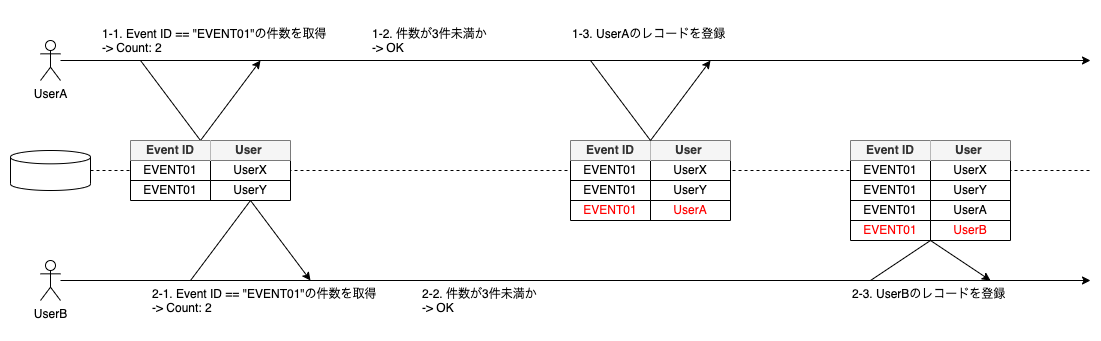

The diagram above was exported from draw.io. Its source (the exported page's mxGraphModel, read from the mxfile embedded in the PNG):
<mxGraphModel dx="1426" dy="736" grid="1" gridSize="10" guides="1" tooltips="1" connect="1" arrows="1" fold="1" page="1" pageScale="1" pageWidth="1169" pageHeight="827" math="0" shadow="0">
  <root>
    <mxCell id="0" />
    <mxCell id="1" parent="0" />
    <mxCell id="oLLSvClZpCXyz2lEOVNr-1" value="" style="rounded=0;whiteSpace=wrap;html=1;fontSize=12;fontColor=#000000;strokeColor=none;fillColor=none;" vertex="1" parent="1">
      <mxGeometry x="30" y="180" width="1100" height="340" as="geometry" />
    </mxCell>
    <mxCell id="3ThglNiv2MqqT5xYzeKz-4" style="rounded=0;orthogonalLoop=1;jettySize=auto;html=1;" parent="1" source="3ThglNiv2MqqT5xYzeKz-2" edge="1">
      <mxGeometry relative="1" as="geometry">
        <mxPoint x="1120" y="240" as="targetPoint" />
      </mxGeometry>
    </mxCell>
    <mxCell id="3ThglNiv2MqqT5xYzeKz-2" value="UserA" style="shape=umlActor;verticalLabelPosition=bottom;verticalAlign=top;html=1;outlineConnect=0;aspect=fixed;" parent="1" vertex="1">
      <mxGeometry x="70" y="220" width="20" height="40" as="geometry" />
    </mxCell>
    <mxCell id="3ThglNiv2MqqT5xYzeKz-5" value="" style="strokeWidth=1;html=1;shape=mxgraph.flowchart.database;whiteSpace=wrap;" parent="1" vertex="1">
      <mxGeometry x="40" y="330" width="80" height="40" as="geometry" />
    </mxCell>
    <mxCell id="3ThglNiv2MqqT5xYzeKz-36" value="" style="endArrow=none;dashed=1;html=1;rounded=0;" parent="1" edge="1">
      <mxGeometry width="50" height="50" relative="1" as="geometry">
        <mxPoint x="120" y="350" as="sourcePoint" />
        <mxPoint x="1120" y="350" as="targetPoint" />
      </mxGeometry>
    </mxCell>
    <mxCell id="3ThglNiv2MqqT5xYzeKz-38" style="edgeStyle=none;rounded=0;orthogonalLoop=1;jettySize=auto;html=1;" parent="1" source="3ThglNiv2MqqT5xYzeKz-37" edge="1">
      <mxGeometry relative="1" as="geometry">
        <mxPoint x="1120" y="460" as="targetPoint" />
      </mxGeometry>
    </mxCell>
    <mxCell id="3ThglNiv2MqqT5xYzeKz-37" value="UserB" style="shape=umlActor;verticalLabelPosition=bottom;verticalAlign=top;html=1;outlineConnect=0;aspect=fixed;" parent="1" vertex="1">
      <mxGeometry x="70" y="440" width="20" height="40" as="geometry" />
    </mxCell>
    <mxCell id="3ThglNiv2MqqT5xYzeKz-40" value="" style="endArrow=none;html=1;rounded=0;elbow=vertical;" parent="1" edge="1">
      <mxGeometry width="50" height="50" relative="1" as="geometry">
        <mxPoint x="170" y="240" as="sourcePoint" />
        <mxPoint x="230" y="320" as="targetPoint" />
      </mxGeometry>
    </mxCell>
    <mxCell id="3ThglNiv2MqqT5xYzeKz-41" value="" style="endArrow=none;html=1;rounded=0;elbow=vertical;startArrow=classic;startFill=1;" parent="1" edge="1">
      <mxGeometry width="50" height="50" relative="1" as="geometry">
        <mxPoint x="290" y="240" as="sourcePoint" />
        <mxPoint x="230" y="320" as="targetPoint" />
      </mxGeometry>
    </mxCell>
    <mxCell id="3ThglNiv2MqqT5xYzeKz-8" value="" style="shape=table;html=1;whiteSpace=wrap;startSize=0;container=1;collapsible=0;childLayout=tableLayout;strokeWidth=1;" parent="1" vertex="1">
      <mxGeometry x="160" y="320" width="160" height="60" as="geometry" />
    </mxCell>
    <mxCell id="3ThglNiv2MqqT5xYzeKz-9" value="" style="shape=tableRow;horizontal=0;startSize=0;swimlaneHead=0;swimlaneBody=0;top=0;left=0;bottom=0;right=0;collapsible=0;dropTarget=0;fillColor=none;points=[[0,0.5],[1,0.5]];portConstraint=eastwest;strokeWidth=1;" parent="3ThglNiv2MqqT5xYzeKz-8" vertex="1">
      <mxGeometry width="160" height="20" as="geometry" />
    </mxCell>
    <mxCell id="3ThglNiv2MqqT5xYzeKz-10" value="&lt;b&gt;Event ID&lt;/b&gt;" style="shape=partialRectangle;html=1;whiteSpace=wrap;connectable=0;fillColor=#f5f5f5;top=0;left=0;bottom=0;right=0;overflow=hidden;strokeWidth=1;fontColor=#333333;strokeColor=#666666;" parent="3ThglNiv2MqqT5xYzeKz-9" vertex="1">
      <mxGeometry width="80" height="20" as="geometry">
        <mxRectangle width="80" height="20" as="alternateBounds" />
      </mxGeometry>
    </mxCell>
    <mxCell id="3ThglNiv2MqqT5xYzeKz-11" value="&lt;b&gt;User&amp;nbsp;&lt;/b&gt;" style="shape=partialRectangle;html=1;whiteSpace=wrap;connectable=0;fillColor=#f5f5f5;top=0;left=0;bottom=0;right=0;overflow=hidden;strokeWidth=1;fontColor=#333333;strokeColor=#666666;" parent="3ThglNiv2MqqT5xYzeKz-9" vertex="1">
      <mxGeometry x="80" width="80" height="20" as="geometry">
        <mxRectangle width="80" height="20" as="alternateBounds" />
      </mxGeometry>
    </mxCell>
    <mxCell id="3ThglNiv2MqqT5xYzeKz-13" value="" style="shape=tableRow;horizontal=0;startSize=0;swimlaneHead=0;swimlaneBody=0;top=0;left=0;bottom=0;right=0;collapsible=0;dropTarget=0;fillColor=none;points=[[0,0.5],[1,0.5]];portConstraint=eastwest;strokeWidth=1;" parent="3ThglNiv2MqqT5xYzeKz-8" vertex="1">
      <mxGeometry y="20" width="160" height="20" as="geometry" />
    </mxCell>
    <mxCell id="3ThglNiv2MqqT5xYzeKz-14" value="EVENT01" style="shape=partialRectangle;html=1;whiteSpace=wrap;connectable=0;fillColor=none;top=0;left=0;bottom=0;right=0;overflow=hidden;strokeWidth=1;" parent="3ThglNiv2MqqT5xYzeKz-13" vertex="1">
      <mxGeometry width="80" height="20" as="geometry">
        <mxRectangle width="80" height="20" as="alternateBounds" />
      </mxGeometry>
    </mxCell>
    <mxCell id="3ThglNiv2MqqT5xYzeKz-15" value="UserX" style="shape=partialRectangle;html=1;whiteSpace=wrap;connectable=0;fillColor=none;top=0;left=0;bottom=0;right=0;overflow=hidden;strokeWidth=1;" parent="3ThglNiv2MqqT5xYzeKz-13" vertex="1">
      <mxGeometry x="80" width="80" height="20" as="geometry">
        <mxRectangle width="80" height="20" as="alternateBounds" />
      </mxGeometry>
    </mxCell>
    <mxCell id="3ThglNiv2MqqT5xYzeKz-17" value="" style="shape=tableRow;horizontal=0;startSize=0;swimlaneHead=0;swimlaneBody=0;top=0;left=0;bottom=0;right=0;collapsible=0;dropTarget=0;fillColor=none;points=[[0,0.5],[1,0.5]];portConstraint=eastwest;strokeWidth=1;" parent="3ThglNiv2MqqT5xYzeKz-8" vertex="1">
      <mxGeometry y="40" width="160" height="20" as="geometry" />
    </mxCell>
    <mxCell id="3ThglNiv2MqqT5xYzeKz-18" value="EVENT01" style="shape=partialRectangle;html=1;whiteSpace=wrap;connectable=0;fillColor=none;top=0;left=0;bottom=0;right=0;overflow=hidden;strokeWidth=1;" parent="3ThglNiv2MqqT5xYzeKz-17" vertex="1">
      <mxGeometry width="80" height="20" as="geometry">
        <mxRectangle width="80" height="20" as="alternateBounds" />
      </mxGeometry>
    </mxCell>
    <mxCell id="3ThglNiv2MqqT5xYzeKz-19" value="UserY" style="shape=partialRectangle;html=1;whiteSpace=wrap;connectable=0;fillColor=none;top=0;left=0;bottom=0;right=0;overflow=hidden;strokeWidth=1;" parent="3ThglNiv2MqqT5xYzeKz-17" vertex="1">
      <mxGeometry x="80" width="80" height="20" as="geometry">
        <mxRectangle width="80" height="20" as="alternateBounds" />
      </mxGeometry>
    </mxCell>
    <mxCell id="3ThglNiv2MqqT5xYzeKz-42" value="1-1. Event ID == &quot;EVENT01&quot;の件数を取得&lt;br&gt;-&amp;gt; Count: 2" style="text;html=1;strokeColor=none;fillColor=none;align=left;verticalAlign=top;whiteSpace=wrap;rounded=0;" parent="1" vertex="1">
      <mxGeometry x="130" y="200" width="230" height="40" as="geometry" />
    </mxCell>
    <mxCell id="3ThglNiv2MqqT5xYzeKz-47" value="1-2. 件数が3件未満か&lt;br&gt;-&amp;gt; OK" style="text;html=1;strokeColor=none;fillColor=none;align=left;verticalAlign=top;whiteSpace=wrap;rounded=0;" parent="1" vertex="1">
      <mxGeometry x="400" y="200" width="170" height="40" as="geometry" />
    </mxCell>
    <mxCell id="3ThglNiv2MqqT5xYzeKz-48" value="" style="shape=table;html=1;whiteSpace=wrap;startSize=0;container=1;collapsible=0;childLayout=tableLayout;strokeWidth=1;" parent="1" vertex="1">
      <mxGeometry x="600" y="320" width="160" height="80" as="geometry" />
    </mxCell>
    <mxCell id="3ThglNiv2MqqT5xYzeKz-49" value="" style="shape=tableRow;horizontal=0;startSize=0;swimlaneHead=0;swimlaneBody=0;top=0;left=0;bottom=0;right=0;collapsible=0;dropTarget=0;fillColor=none;points=[[0,0.5],[1,0.5]];portConstraint=eastwest;strokeWidth=1;" parent="3ThglNiv2MqqT5xYzeKz-48" vertex="1">
      <mxGeometry width="160" height="20" as="geometry" />
    </mxCell>
    <mxCell id="3ThglNiv2MqqT5xYzeKz-50" value="&lt;b&gt;Event ID&lt;/b&gt;" style="shape=partialRectangle;html=1;whiteSpace=wrap;connectable=0;fillColor=#f5f5f5;top=0;left=0;bottom=0;right=0;overflow=hidden;strokeWidth=1;fontColor=#333333;strokeColor=#666666;" parent="3ThglNiv2MqqT5xYzeKz-49" vertex="1">
      <mxGeometry width="80" height="20" as="geometry">
        <mxRectangle width="80" height="20" as="alternateBounds" />
      </mxGeometry>
    </mxCell>
    <mxCell id="3ThglNiv2MqqT5xYzeKz-51" value="&lt;b&gt;User&amp;nbsp;&lt;/b&gt;" style="shape=partialRectangle;html=1;whiteSpace=wrap;connectable=0;fillColor=#f5f5f5;top=0;left=0;bottom=0;right=0;overflow=hidden;strokeWidth=1;fontColor=#333333;strokeColor=#666666;" parent="3ThglNiv2MqqT5xYzeKz-49" vertex="1">
      <mxGeometry x="80" width="80" height="20" as="geometry">
        <mxRectangle width="80" height="20" as="alternateBounds" />
      </mxGeometry>
    </mxCell>
    <mxCell id="3ThglNiv2MqqT5xYzeKz-52" value="" style="shape=tableRow;horizontal=0;startSize=0;swimlaneHead=0;swimlaneBody=0;top=0;left=0;bottom=0;right=0;collapsible=0;dropTarget=0;fillColor=none;points=[[0,0.5],[1,0.5]];portConstraint=eastwest;strokeWidth=1;" parent="3ThglNiv2MqqT5xYzeKz-48" vertex="1">
      <mxGeometry y="20" width="160" height="20" as="geometry" />
    </mxCell>
    <mxCell id="3ThglNiv2MqqT5xYzeKz-53" value="EVENT01" style="shape=partialRectangle;html=1;whiteSpace=wrap;connectable=0;fillColor=none;top=0;left=0;bottom=0;right=0;overflow=hidden;strokeWidth=1;" parent="3ThglNiv2MqqT5xYzeKz-52" vertex="1">
      <mxGeometry width="80" height="20" as="geometry">
        <mxRectangle width="80" height="20" as="alternateBounds" />
      </mxGeometry>
    </mxCell>
    <mxCell id="3ThglNiv2MqqT5xYzeKz-54" value="UserX" style="shape=partialRectangle;html=1;whiteSpace=wrap;connectable=0;fillColor=none;top=0;left=0;bottom=0;right=0;overflow=hidden;strokeWidth=1;" parent="3ThglNiv2MqqT5xYzeKz-52" vertex="1">
      <mxGeometry x="80" width="80" height="20" as="geometry">
        <mxRectangle width="80" height="20" as="alternateBounds" />
      </mxGeometry>
    </mxCell>
    <mxCell id="3ThglNiv2MqqT5xYzeKz-55" value="" style="shape=tableRow;horizontal=0;startSize=0;swimlaneHead=0;swimlaneBody=0;top=0;left=0;bottom=0;right=0;collapsible=0;dropTarget=0;fillColor=none;points=[[0,0.5],[1,0.5]];portConstraint=eastwest;strokeWidth=1;" parent="3ThglNiv2MqqT5xYzeKz-48" vertex="1">
      <mxGeometry y="40" width="160" height="20" as="geometry" />
    </mxCell>
    <mxCell id="3ThglNiv2MqqT5xYzeKz-56" value="EVENT01" style="shape=partialRectangle;html=1;whiteSpace=wrap;connectable=0;fillColor=none;top=0;left=0;bottom=0;right=0;overflow=hidden;strokeWidth=1;" parent="3ThglNiv2MqqT5xYzeKz-55" vertex="1">
      <mxGeometry width="80" height="20" as="geometry">
        <mxRectangle width="80" height="20" as="alternateBounds" />
      </mxGeometry>
    </mxCell>
    <mxCell id="3ThglNiv2MqqT5xYzeKz-57" value="UserY" style="shape=partialRectangle;html=1;whiteSpace=wrap;connectable=0;fillColor=none;top=0;left=0;bottom=0;right=0;overflow=hidden;strokeWidth=1;" parent="3ThglNiv2MqqT5xYzeKz-55" vertex="1">
      <mxGeometry x="80" width="80" height="20" as="geometry">
        <mxRectangle width="80" height="20" as="alternateBounds" />
      </mxGeometry>
    </mxCell>
    <mxCell id="3ThglNiv2MqqT5xYzeKz-58" style="shape=tableRow;horizontal=0;startSize=0;swimlaneHead=0;swimlaneBody=0;top=0;left=0;bottom=0;right=0;collapsible=0;dropTarget=0;fillColor=none;points=[[0,0.5],[1,0.5]];portConstraint=eastwest;strokeWidth=1;" parent="3ThglNiv2MqqT5xYzeKz-48" vertex="1">
      <mxGeometry y="60" width="160" height="20" as="geometry" />
    </mxCell>
    <mxCell id="3ThglNiv2MqqT5xYzeKz-59" value="&lt;font color=&quot;#ff0000&quot;&gt;EVENT01&lt;/font&gt;" style="shape=partialRectangle;html=1;whiteSpace=wrap;connectable=0;fillColor=none;top=0;left=0;bottom=0;right=0;overflow=hidden;strokeWidth=1;" parent="3ThglNiv2MqqT5xYzeKz-58" vertex="1">
      <mxGeometry width="80" height="20" as="geometry">
        <mxRectangle width="80" height="20" as="alternateBounds" />
      </mxGeometry>
    </mxCell>
    <mxCell id="3ThglNiv2MqqT5xYzeKz-60" value="&lt;font color=&quot;#ff0000&quot;&gt;UserA&lt;/font&gt;" style="shape=partialRectangle;html=1;whiteSpace=wrap;connectable=0;fillColor=none;top=0;left=0;bottom=0;right=0;overflow=hidden;strokeWidth=1;" parent="3ThglNiv2MqqT5xYzeKz-58" vertex="1">
      <mxGeometry x="80" width="80" height="20" as="geometry">
        <mxRectangle width="80" height="20" as="alternateBounds" />
      </mxGeometry>
    </mxCell>
    <mxCell id="3ThglNiv2MqqT5xYzeKz-61" value="1-3. UserAのレコードを登録" style="text;html=1;strokeColor=none;fillColor=none;align=left;verticalAlign=top;whiteSpace=wrap;rounded=0;" parent="1" vertex="1">
      <mxGeometry x="600" y="200" width="190" height="40" as="geometry" />
    </mxCell>
    <mxCell id="3ThglNiv2MqqT5xYzeKz-62" value="" style="endArrow=none;html=1;rounded=0;elbow=vertical;" parent="1" edge="1">
      <mxGeometry width="50" height="50" relative="1" as="geometry">
        <mxPoint x="620" y="240" as="sourcePoint" />
        <mxPoint x="680" y="320" as="targetPoint" />
      </mxGeometry>
    </mxCell>
    <mxCell id="3ThglNiv2MqqT5xYzeKz-63" value="" style="endArrow=none;html=1;rounded=0;elbow=vertical;startArrow=classic;startFill=1;" parent="1" edge="1">
      <mxGeometry width="50" height="50" relative="1" as="geometry">
        <mxPoint x="740" y="240" as="sourcePoint" />
        <mxPoint x="680" y="320" as="targetPoint" />
      </mxGeometry>
    </mxCell>
    <mxCell id="3ThglNiv2MqqT5xYzeKz-64" value="" style="shape=table;html=1;whiteSpace=wrap;startSize=0;container=1;collapsible=0;childLayout=tableLayout;strokeWidth=1;" parent="1" vertex="1">
      <mxGeometry x="880" y="320" width="160" height="100" as="geometry" />
    </mxCell>
    <mxCell id="3ThglNiv2MqqT5xYzeKz-65" value="" style="shape=tableRow;horizontal=0;startSize=0;swimlaneHead=0;swimlaneBody=0;top=0;left=0;bottom=0;right=0;collapsible=0;dropTarget=0;fillColor=none;points=[[0,0.5],[1,0.5]];portConstraint=eastwest;strokeWidth=1;" parent="3ThglNiv2MqqT5xYzeKz-64" vertex="1">
      <mxGeometry width="160" height="20" as="geometry" />
    </mxCell>
    <mxCell id="3ThglNiv2MqqT5xYzeKz-66" value="&lt;b&gt;Event ID&lt;/b&gt;" style="shape=partialRectangle;html=1;whiteSpace=wrap;connectable=0;fillColor=#f5f5f5;top=0;left=0;bottom=0;right=0;overflow=hidden;strokeWidth=1;fontColor=#333333;strokeColor=#666666;" parent="3ThglNiv2MqqT5xYzeKz-65" vertex="1">
      <mxGeometry width="80" height="20" as="geometry">
        <mxRectangle width="80" height="20" as="alternateBounds" />
      </mxGeometry>
    </mxCell>
    <mxCell id="3ThglNiv2MqqT5xYzeKz-67" value="&lt;b&gt;User&amp;nbsp;&lt;/b&gt;" style="shape=partialRectangle;html=1;whiteSpace=wrap;connectable=0;fillColor=#f5f5f5;top=0;left=0;bottom=0;right=0;overflow=hidden;strokeWidth=1;fontColor=#333333;strokeColor=#666666;" parent="3ThglNiv2MqqT5xYzeKz-65" vertex="1">
      <mxGeometry x="80" width="80" height="20" as="geometry">
        <mxRectangle width="80" height="20" as="alternateBounds" />
      </mxGeometry>
    </mxCell>
    <mxCell id="3ThglNiv2MqqT5xYzeKz-68" value="" style="shape=tableRow;horizontal=0;startSize=0;swimlaneHead=0;swimlaneBody=0;top=0;left=0;bottom=0;right=0;collapsible=0;dropTarget=0;fillColor=none;points=[[0,0.5],[1,0.5]];portConstraint=eastwest;strokeWidth=1;" parent="3ThglNiv2MqqT5xYzeKz-64" vertex="1">
      <mxGeometry y="20" width="160" height="20" as="geometry" />
    </mxCell>
    <mxCell id="3ThglNiv2MqqT5xYzeKz-69" value="EVENT01" style="shape=partialRectangle;html=1;whiteSpace=wrap;connectable=0;fillColor=none;top=0;left=0;bottom=0;right=0;overflow=hidden;strokeWidth=1;" parent="3ThglNiv2MqqT5xYzeKz-68" vertex="1">
      <mxGeometry width="80" height="20" as="geometry">
        <mxRectangle width="80" height="20" as="alternateBounds" />
      </mxGeometry>
    </mxCell>
    <mxCell id="3ThglNiv2MqqT5xYzeKz-70" value="UserX" style="shape=partialRectangle;html=1;whiteSpace=wrap;connectable=0;fillColor=none;top=0;left=0;bottom=0;right=0;overflow=hidden;strokeWidth=1;" parent="3ThglNiv2MqqT5xYzeKz-68" vertex="1">
      <mxGeometry x="80" width="80" height="20" as="geometry">
        <mxRectangle width="80" height="20" as="alternateBounds" />
      </mxGeometry>
    </mxCell>
    <mxCell id="3ThglNiv2MqqT5xYzeKz-71" value="" style="shape=tableRow;horizontal=0;startSize=0;swimlaneHead=0;swimlaneBody=0;top=0;left=0;bottom=0;right=0;collapsible=0;dropTarget=0;fillColor=none;points=[[0,0.5],[1,0.5]];portConstraint=eastwest;strokeWidth=1;" parent="3ThglNiv2MqqT5xYzeKz-64" vertex="1">
      <mxGeometry y="40" width="160" height="20" as="geometry" />
    </mxCell>
    <mxCell id="3ThglNiv2MqqT5xYzeKz-72" value="EVENT01" style="shape=partialRectangle;html=1;whiteSpace=wrap;connectable=0;fillColor=none;top=0;left=0;bottom=0;right=0;overflow=hidden;strokeWidth=1;" parent="3ThglNiv2MqqT5xYzeKz-71" vertex="1">
      <mxGeometry width="80" height="20" as="geometry">
        <mxRectangle width="80" height="20" as="alternateBounds" />
      </mxGeometry>
    </mxCell>
    <mxCell id="3ThglNiv2MqqT5xYzeKz-73" value="UserY" style="shape=partialRectangle;html=1;whiteSpace=wrap;connectable=0;fillColor=none;top=0;left=0;bottom=0;right=0;overflow=hidden;strokeWidth=1;" parent="3ThglNiv2MqqT5xYzeKz-71" vertex="1">
      <mxGeometry x="80" width="80" height="20" as="geometry">
        <mxRectangle width="80" height="20" as="alternateBounds" />
      </mxGeometry>
    </mxCell>
    <mxCell id="3ThglNiv2MqqT5xYzeKz-74" style="shape=tableRow;horizontal=0;startSize=0;swimlaneHead=0;swimlaneBody=0;top=0;left=0;bottom=0;right=0;collapsible=0;dropTarget=0;fillColor=none;points=[[0,0.5],[1,0.5]];portConstraint=eastwest;strokeWidth=1;" parent="3ThglNiv2MqqT5xYzeKz-64" vertex="1">
      <mxGeometry y="60" width="160" height="20" as="geometry" />
    </mxCell>
    <mxCell id="3ThglNiv2MqqT5xYzeKz-75" value="EVENT01" style="shape=partialRectangle;html=1;whiteSpace=wrap;connectable=0;fillColor=none;top=0;left=0;bottom=0;right=0;overflow=hidden;strokeWidth=1;" parent="3ThglNiv2MqqT5xYzeKz-74" vertex="1">
      <mxGeometry width="80" height="20" as="geometry">
        <mxRectangle width="80" height="20" as="alternateBounds" />
      </mxGeometry>
    </mxCell>
    <mxCell id="3ThglNiv2MqqT5xYzeKz-76" value="UserA" style="shape=partialRectangle;html=1;whiteSpace=wrap;connectable=0;fillColor=none;top=0;left=0;bottom=0;right=0;overflow=hidden;strokeWidth=1;" parent="3ThglNiv2MqqT5xYzeKz-74" vertex="1">
      <mxGeometry x="80" width="80" height="20" as="geometry">
        <mxRectangle width="80" height="20" as="alternateBounds" />
      </mxGeometry>
    </mxCell>
    <mxCell id="3ThglNiv2MqqT5xYzeKz-77" style="shape=tableRow;horizontal=0;startSize=0;swimlaneHead=0;swimlaneBody=0;top=0;left=0;bottom=0;right=0;collapsible=0;dropTarget=0;fillColor=none;points=[[0,0.5],[1,0.5]];portConstraint=eastwest;strokeWidth=1;" parent="3ThglNiv2MqqT5xYzeKz-64" vertex="1">
      <mxGeometry y="80" width="160" height="20" as="geometry" />
    </mxCell>
    <mxCell id="3ThglNiv2MqqT5xYzeKz-78" value="&lt;font color=&quot;#ff0000&quot;&gt;EVENT01&lt;/font&gt;" style="shape=partialRectangle;html=1;whiteSpace=wrap;connectable=0;fillColor=none;top=0;left=0;bottom=0;right=0;overflow=hidden;strokeWidth=1;" parent="3ThglNiv2MqqT5xYzeKz-77" vertex="1">
      <mxGeometry width="80" height="20" as="geometry">
        <mxRectangle width="80" height="20" as="alternateBounds" />
      </mxGeometry>
    </mxCell>
    <mxCell id="3ThglNiv2MqqT5xYzeKz-79" value="&lt;font color=&quot;#ff0000&quot;&gt;UserB&lt;/font&gt;" style="shape=partialRectangle;html=1;whiteSpace=wrap;connectable=0;fillColor=none;top=0;left=0;bottom=0;right=0;overflow=hidden;strokeWidth=1;" parent="3ThglNiv2MqqT5xYzeKz-77" vertex="1">
      <mxGeometry x="80" width="80" height="20" as="geometry">
        <mxRectangle width="80" height="20" as="alternateBounds" />
      </mxGeometry>
    </mxCell>
    <mxCell id="3ThglNiv2MqqT5xYzeKz-80" value="2-1. Event ID == &quot;EVENT01&quot;の件数を取得&lt;br&gt;-&amp;gt; Count: 2" style="text;html=1;strokeColor=none;fillColor=none;align=left;verticalAlign=top;whiteSpace=wrap;rounded=0;" parent="1" vertex="1">
      <mxGeometry x="180" y="460" width="230" height="40" as="geometry" />
    </mxCell>
    <mxCell id="3ThglNiv2MqqT5xYzeKz-81" value="2-2. 件数が3件未満か&lt;br&gt;-&amp;gt; OK" style="text;html=1;strokeColor=none;fillColor=none;align=left;verticalAlign=top;whiteSpace=wrap;rounded=0;" parent="1" vertex="1">
      <mxGeometry x="450" y="460" width="170" height="40" as="geometry" />
    </mxCell>
    <mxCell id="3ThglNiv2MqqT5xYzeKz-82" value="2-3. UserBのレコードを登録" style="text;html=1;strokeColor=none;fillColor=none;align=left;verticalAlign=top;whiteSpace=wrap;rounded=0;" parent="1" vertex="1">
      <mxGeometry x="880" y="460" width="190" height="40" as="geometry" />
    </mxCell>
    <mxCell id="3ThglNiv2MqqT5xYzeKz-83" value="" style="group" parent="1" vertex="1" connectable="0">
      <mxGeometry x="900" y="420" width="120" height="40" as="geometry" />
    </mxCell>
    <mxCell id="3ThglNiv2MqqT5xYzeKz-44" value="" style="endArrow=none;html=1;rounded=0;elbow=vertical;" parent="3ThglNiv2MqqT5xYzeKz-83" edge="1">
      <mxGeometry width="50" height="50" relative="1" as="geometry">
        <mxPoint y="40" as="sourcePoint" />
        <mxPoint x="60" as="targetPoint" />
      </mxGeometry>
    </mxCell>
    <mxCell id="3ThglNiv2MqqT5xYzeKz-46" value="" style="endArrow=none;html=1;rounded=0;elbow=vertical;startArrow=classic;startFill=1;" parent="3ThglNiv2MqqT5xYzeKz-83" edge="1">
      <mxGeometry width="50" height="50" relative="1" as="geometry">
        <mxPoint x="120" y="40" as="sourcePoint" />
        <mxPoint x="60" as="targetPoint" />
      </mxGeometry>
    </mxCell>
    <mxCell id="3ThglNiv2MqqT5xYzeKz-84" value="" style="group" parent="1" vertex="1" connectable="0">
      <mxGeometry x="220" y="380" width="120" height="80" as="geometry" />
    </mxCell>
    <mxCell id="3ThglNiv2MqqT5xYzeKz-85" value="" style="endArrow=none;html=1;rounded=0;elbow=vertical;" parent="3ThglNiv2MqqT5xYzeKz-84" edge="1">
      <mxGeometry width="50" height="50" relative="1" as="geometry">
        <mxPoint y="80" as="sourcePoint" />
        <mxPoint x="60" as="targetPoint" />
      </mxGeometry>
    </mxCell>
    <mxCell id="3ThglNiv2MqqT5xYzeKz-86" value="" style="endArrow=none;html=1;rounded=0;elbow=vertical;startArrow=classic;startFill=1;" parent="3ThglNiv2MqqT5xYzeKz-84" edge="1">
      <mxGeometry width="50" height="50" relative="1" as="geometry">
        <mxPoint x="120" y="80" as="sourcePoint" />
        <mxPoint x="60" as="targetPoint" />
      </mxGeometry>
    </mxCell>
  </root>
</mxGraphModel>